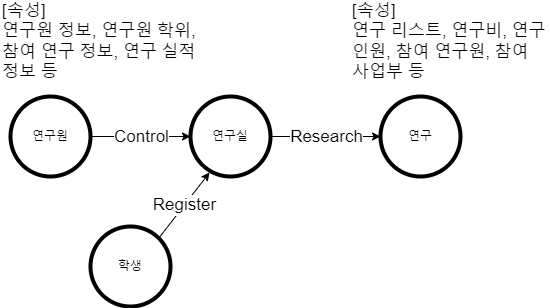

The diagram above was exported from draw.io. Its source (the exported page's mxGraphModel, read from the mxfile embedded in the PNG):
<mxGraphModel dx="1422" dy="754" grid="1" gridSize="10" guides="1" tooltips="1" connect="1" arrows="1" fold="1" page="1" pageScale="1" pageWidth="827" pageHeight="1169" math="0" shadow="0">
  <root>
    <mxCell id="0" />
    <mxCell id="1" parent="0" />
    <mxCell id="55k6CbjMBj5gKKxAzoFy-1" value="연구원" style="ellipse;whiteSpace=wrap;html=1;aspect=fixed;strokeWidth=4;" vertex="1" parent="1">
      <mxGeometry x="140" y="270" width="80" height="80" as="geometry" />
    </mxCell>
    <mxCell id="55k6CbjMBj5gKKxAzoFy-2" value="연구실" style="ellipse;whiteSpace=wrap;html=1;aspect=fixed;strokeWidth=4;" vertex="1" parent="1">
      <mxGeometry x="320" y="270" width="80" height="80" as="geometry" />
    </mxCell>
    <mxCell id="55k6CbjMBj5gKKxAzoFy-3" value="연구" style="ellipse;whiteSpace=wrap;html=1;aspect=fixed;strokeWidth=4;" vertex="1" parent="1">
      <mxGeometry x="510" y="270" width="80" height="80" as="geometry" />
    </mxCell>
    <mxCell id="55k6CbjMBj5gKKxAzoFy-4" value="학생" style="ellipse;whiteSpace=wrap;html=1;aspect=fixed;strokeWidth=4;" vertex="1" parent="1">
      <mxGeometry x="220" y="400" width="80" height="80" as="geometry" />
    </mxCell>
    <mxCell id="55k6CbjMBj5gKKxAzoFy-5" value="" style="endArrow=classic;html=1;rounded=0;exitX=1;exitY=0.5;exitDx=0;exitDy=0;entryX=0;entryY=0.5;entryDx=0;entryDy=0;" edge="1" parent="1" source="55k6CbjMBj5gKKxAzoFy-1" target="55k6CbjMBj5gKKxAzoFy-2">
      <mxGeometry relative="1" as="geometry">
        <mxPoint x="360" y="390" as="sourcePoint" />
        <mxPoint x="460" y="390" as="targetPoint" />
      </mxGeometry>
    </mxCell>
    <mxCell id="55k6CbjMBj5gKKxAzoFy-6" value="Control" style="edgeLabel;resizable=0;html=1;align=center;verticalAlign=middle;strokeWidth=4;fontSize=17;" connectable="0" vertex="1" parent="55k6CbjMBj5gKKxAzoFy-5">
      <mxGeometry relative="1" as="geometry" />
    </mxCell>
    <mxCell id="55k6CbjMBj5gKKxAzoFy-8" value="" style="endArrow=classic;html=1;rounded=0;fontSize=17;exitX=1;exitY=0;exitDx=0;exitDy=0;entryX=0.238;entryY=0.95;entryDx=0;entryDy=0;entryPerimeter=0;" edge="1" parent="1" source="55k6CbjMBj5gKKxAzoFy-4" target="55k6CbjMBj5gKKxAzoFy-2">
      <mxGeometry relative="1" as="geometry">
        <mxPoint x="360" y="390" as="sourcePoint" />
        <mxPoint x="460" y="390" as="targetPoint" />
      </mxGeometry>
    </mxCell>
    <mxCell id="55k6CbjMBj5gKKxAzoFy-9" value="Register" style="edgeLabel;resizable=0;html=1;align=center;verticalAlign=middle;fontSize=17;strokeWidth=4;" connectable="0" vertex="1" parent="55k6CbjMBj5gKKxAzoFy-8">
      <mxGeometry relative="1" as="geometry" />
    </mxCell>
    <mxCell id="55k6CbjMBj5gKKxAzoFy-11" value="" style="endArrow=classic;html=1;rounded=0;fontSize=17;exitX=1;exitY=0.5;exitDx=0;exitDy=0;entryX=0;entryY=0.5;entryDx=0;entryDy=0;" edge="1" parent="1" source="55k6CbjMBj5gKKxAzoFy-2" target="55k6CbjMBj5gKKxAzoFy-3">
      <mxGeometry relative="1" as="geometry">
        <mxPoint x="360" y="390" as="sourcePoint" />
        <mxPoint x="460" y="390" as="targetPoint" />
      </mxGeometry>
    </mxCell>
    <mxCell id="55k6CbjMBj5gKKxAzoFy-12" value="Research" style="edgeLabel;resizable=0;html=1;align=center;verticalAlign=middle;fontSize=17;strokeWidth=4;" connectable="0" vertex="1" parent="55k6CbjMBj5gKKxAzoFy-11">
      <mxGeometry relative="1" as="geometry" />
    </mxCell>
    <mxCell id="55k6CbjMBj5gKKxAzoFy-13" value="[속성]&lt;br&gt;연구원 정보, 연구원 학위, 참여 연구 정보, 연구 실적 정보 등" style="text;html=1;strokeColor=none;fillColor=none;align=left;verticalAlign=middle;whiteSpace=wrap;rounded=0;fontSize=17;" vertex="1" parent="1">
      <mxGeometry x="130" y="200" width="200" height="30" as="geometry" />
    </mxCell>
    <mxCell id="55k6CbjMBj5gKKxAzoFy-14" value="[속성]&lt;br&gt;연구 리스트, 연구비, 연구 인원, 참여 연구원, 참여 사업부 등" style="text;html=1;strokeColor=none;fillColor=none;align=left;verticalAlign=middle;whiteSpace=wrap;rounded=0;fontSize=17;" vertex="1" parent="1">
      <mxGeometry x="480" y="200" width="200" height="30" as="geometry" />
    </mxCell>
  </root>
</mxGraphModel>